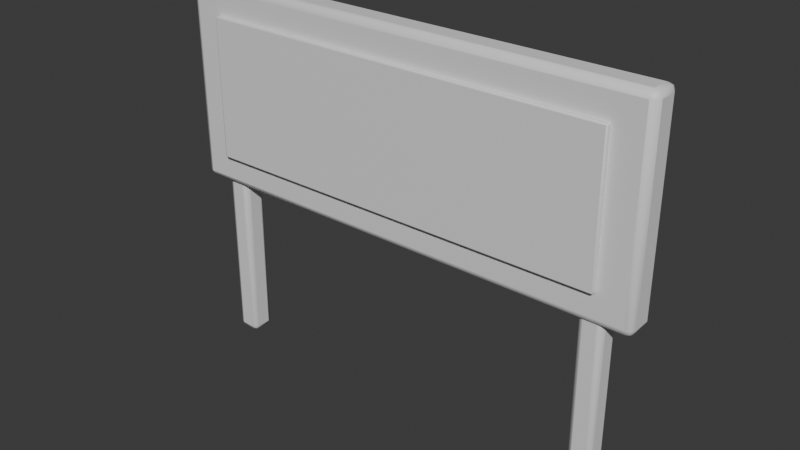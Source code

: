 # Source: OP_NeighborSign.blend  (saved by Blender 5.2.44; exported with 4.5.12 LTS)
import bpy
from mathutils import Matrix  # noqa: F401  (used for matrix-valued properties, if any)

bpy.ops.wm.read_factory_settings(use_empty=True)
scene = bpy.context.scene
scene.name = 'Scene'

# ---- collections
col_collection = bpy.data.collections.new('Collection'); scene.collection.children.link(col_collection)

# ---- materials (node trees are filled in below, after node groups)
mat_op_metal = bpy.data.materials.new('OP_metal')
mat_op_metal.diffuse_color = (0.1, 0.085, 0.075, 1.0)
mat_op_metal.roughness = 0.62
mat_op_cardboard = bpy.data.materials.new('OP_cardboard')
mat_op_cardboard.diffuse_color = (0.48, 0.24, 0.08, 1.0)
mat_op_cardboard.roughness = 0.62
mat_op_dark = bpy.data.materials.new('OP_dark')
mat_op_dark.diffuse_color = (0.012, 0.016, 0.018, 1.0)
mat_op_dark.roughness = 0.62

# ---- material node trees
mat_op_metal.use_nodes = True; mat_op_metal.node_tree.nodes.clear()
_N = mat_op_metal.node_tree.nodes; _L = mat_op_metal.node_tree.links
n0 = _N.new('ShaderNodeBsdfPrincipled'); n0.name = 'Principled BSDF'; n0.location = (-200, 100)
n0.inputs[10].default_value = 0.005
n1 = _N.new('ShaderNodeOutputMaterial'); n1.name = 'Material Output'; n1.location = (200, 100)
_L.new(n0.outputs[0], n1.inputs[0])
n1.is_active_output = True
mat_op_cardboard.use_nodes = True; mat_op_cardboard.node_tree.nodes.clear()
_N = mat_op_cardboard.node_tree.nodes; _L = mat_op_cardboard.node_tree.links
n0 = _N.new('ShaderNodeBsdfPrincipled'); n0.name = 'Principled BSDF'; n0.location = (-200, 100)
n0.inputs[10].default_value = 0.005
n1 = _N.new('ShaderNodeOutputMaterial'); n1.name = 'Material Output'; n1.location = (200, 100)
_L.new(n0.outputs[0], n1.inputs[0])
n1.is_active_output = True
mat_op_dark.use_nodes = True; mat_op_dark.node_tree.nodes.clear()
_N = mat_op_dark.node_tree.nodes; _L = mat_op_dark.node_tree.links
n0 = _N.new('ShaderNodeBsdfPrincipled'); n0.name = 'Principled BSDF'; n0.location = (-200, 100)
n0.inputs[10].default_value = 0.005
n1 = _N.new('ShaderNodeOutputMaterial'); n1.name = 'Material Output'; n1.location = (200, 100)
_L.new(n0.outputs[0], n1.inputs[0])
n1.is_active_output = True

# ---- world
world_world = bpy.data.worlds.new('World'); scene.world = world_world
world_world.use_nodes = True; world_world.node_tree.nodes.clear()
_N = world_world.node_tree.nodes; _L = world_world.node_tree.links
n0 = _N.new('ShaderNodeOutputWorld'); n0.name = 'World Output'; n0.location = (200, 100)
n1 = _N.new('ShaderNodeBackground'); n1.name = 'Background'; n1.location = (-200, 100)
n1.inputs[0].default_value = (0.05088, 0.05088, 0.05088, 1.0)
_L.new(n1.outputs[0], n0.inputs[0])
n0.is_active_output = True
world_world.color = (0.05088, 0.05088, 0.05088)
world_world.sun_shadow_jitter_overblur = 0.0

# ---- meshes
me_cube = bpy.data.meshes.new('Cube')
me_cube.from_pydata([(-0.05, -0.05, -0.72), (-0.05, -0.05, 0.72), (-0.05, 0.05, -0.72), (-0.05, 0.05, 0.72), (0.05, -0.05, -0.72), (0.05, -0.05, 0.72), (0.05, 0.05, -0.72), (0.05, 0.05, 0.72)], [], [(0, 1, 3, 2), (2, 3, 7, 6), (6, 7, 5, 4), (4, 5, 1, 0), (2, 6, 4, 0), (7, 3, 1, 5)])
me_cube.polygons.foreach_set('use_smooth', [True] * 6)
_k = set([(0, 1), (0, 2), (0, 4), (1, 3), (1, 5), (2, 3), (2, 6), (3, 7), (4, 5), (4, 6), (5, 7), (6, 7)])
me_cube.attributes.new('sharp_edge', 'BOOLEAN', 'EDGE').data.foreach_set('value', [ (min(e.vertices), max(e.vertices)) in _k for e in me_cube.edges])
_uv = me_cube.uv_layers.new(name='UVMap')
_uv.uv.foreach_set('vector', [0.375, 0.0, 0.625, 0.0, 0.625, 0.25, 0.375, 0.25, 0.375, 0.25, 0.625, 0.25, 0.625, 0.5, 0.375, 0.5, 0.375, 0.5, 0.625, 0.5, 0.625, 0.75, 0.375, 0.75, 0.375, 0.75, 0.625, 0.75, 0.625, 1.0, 0.375, 1.0, 0.125, 0.5, 0.375, 0.5, 0.375, 0.75, 0.125, 0.75, 0.625, 0.5, 0.875, 0.5, 0.875, 0.75, 0.625, 0.75])
me_cube.materials.append(mat_op_metal)
me_cube.update()
me_cube_001 = bpy.data.meshes.new('Cube.001')
me_cube_001.from_pydata([(-0.05, -0.05, -0.72), (-0.05, -0.05, 0.72), (-0.05, 0.05, -0.72), (-0.05, 0.05, 0.72), (0.05, -0.05, -0.72), (0.05, -0.05, 0.72), (0.05, 0.05, -0.72), (0.05, 0.05, 0.72)], [], [(0, 1, 3, 2), (2, 3, 7, 6), (6, 7, 5, 4), (4, 5, 1, 0), (2, 6, 4, 0), (7, 3, 1, 5)])
me_cube_001.polygons.foreach_set('use_smooth', [True] * 6)
_k = set([(0, 1), (0, 2), (0, 4), (1, 3), (1, 5), (2, 3), (2, 6), (3, 7), (4, 5), (4, 6), (5, 7), (6, 7)])
me_cube_001.attributes.new('sharp_edge', 'BOOLEAN', 'EDGE').data.foreach_set('value', [ (min(e.vertices), max(e.vertices)) in _k for e in me_cube_001.edges])
_uv = me_cube_001.uv_layers.new(name='UVMap')
_uv.uv.foreach_set('vector', [0.375, 0.0, 0.625, 0.0, 0.625, 0.25, 0.375, 0.25, 0.375, 0.25, 0.625, 0.25, 0.625, 0.5, 0.375, 0.5, 0.375, 0.5, 0.625, 0.5, 0.625, 0.75, 0.375, 0.75, 0.375, 0.75, 0.625, 0.75, 0.625, 1.0, 0.375, 1.0, 0.125, 0.5, 0.375, 0.5, 0.375, 0.75, 0.125, 0.75, 0.625, 0.5, 0.875, 0.5, 0.875, 0.75, 0.625, 0.75])
me_cube_001.materials.append(mat_op_metal)
me_cube_001.update()
me_cube_002 = bpy.data.meshes.new('Cube.002')
me_cube_002.from_pydata([(-1.025, -0.065, -0.43), (-1.025, -0.065, 0.43), (-1.025, 0.065, -0.43), (-1.025, 0.065, 0.43), (1.025, -0.065, -0.43), (1.025, -0.065, 0.43), (1.025, 0.065, -0.43), (1.025, 0.065, 0.43)], [], [(0, 1, 3, 2), (2, 3, 7, 6), (6, 7, 5, 4), (4, 5, 1, 0), (2, 6, 4, 0), (7, 3, 1, 5)])
me_cube_002.polygons.foreach_set('use_smooth', [True] * 6)
_k = set([(0, 1), (0, 2), (0, 4), (1, 3), (1, 5), (2, 3), (2, 6), (3, 7), (4, 5), (4, 6), (5, 7), (6, 7)])
me_cube_002.attributes.new('sharp_edge', 'BOOLEAN', 'EDGE').data.foreach_set('value', [ (min(e.vertices), max(e.vertices)) in _k for e in me_cube_002.edges])
_uv = me_cube_002.uv_layers.new(name='UVMap')
_uv.uv.foreach_set('vector', [0.375, 0.0, 0.625, 0.0, 0.625, 0.25, 0.375, 0.25, 0.375, 0.25, 0.625, 0.25, 0.625, 0.5, 0.375, 0.5, 0.375, 0.5, 0.625, 0.5, 0.625, 0.75, 0.375, 0.75, 0.375, 0.75, 0.625, 0.75, 0.625, 1.0, 0.375, 1.0, 0.125, 0.5, 0.375, 0.5, 0.375, 0.75, 0.125, 0.75, 0.625, 0.5, 0.875, 0.5, 0.875, 0.75, 0.625, 0.75])
me_cube_002.materials.append(mat_op_cardboard)
me_cube_002.update()
me_cube_003 = bpy.data.meshes.new('Cube.003')
me_cube_003.from_pydata([(-0.88, -0.0125, -0.3), (-0.88, -0.0125, 0.3), (-0.88, 0.0125, -0.3), (-0.88, 0.0125, 0.3), (0.88, -0.0125, -0.3), (0.88, -0.0125, 0.3), (0.88, 0.0125, -0.3), (0.88, 0.0125, 0.3)], [], [(0, 1, 3, 2), (2, 3, 7, 6), (6, 7, 5, 4), (4, 5, 1, 0), (2, 6, 4, 0), (7, 3, 1, 5)])
me_cube_003.polygons.foreach_set('use_smooth', [True] * 6)
_k = set([(0, 1), (0, 2), (0, 4), (1, 3), (1, 5), (2, 3), (2, 6), (3, 7), (4, 5), (4, 6), (5, 7), (6, 7)])
me_cube_003.attributes.new('sharp_edge', 'BOOLEAN', 'EDGE').data.foreach_set('value', [ (min(e.vertices), max(e.vertices)) in _k for e in me_cube_003.edges])
_uv = me_cube_003.uv_layers.new(name='UVMap')
_uv.uv.foreach_set('vector', [0.375, 0.0, 0.625, 0.0, 0.625, 0.25, 0.375, 0.25, 0.375, 0.25, 0.625, 0.25, 0.625, 0.5, 0.375, 0.5, 0.375, 0.5, 0.625, 0.5, 0.625, 0.75, 0.375, 0.75, 0.375, 0.75, 0.625, 0.75, 0.625, 1.0, 0.375, 1.0, 0.125, 0.5, 0.375, 0.5, 0.375, 0.75, 0.125, 0.75, 0.625, 0.5, 0.875, 0.5, 0.875, 0.75, 0.625, 0.75])
me_cube_003.materials.append(mat_op_dark)
me_cube_003.update()

# ---- objects
ob_neighborsign = bpy.data.objects.new('NeighborSign', None)
ob_post = bpy.data.objects.new('Post', me_cube)
ob_post_001 = bpy.data.objects.new('Post.001', me_cube_001)
ob_modestsign = bpy.data.objects.new('ModestSign', me_cube_002)
ob_inset = bpy.data.objects.new('Inset', me_cube_003)

# ---- transforms, parenting, visibility, modifiers, constraints
ob_neighborsign.location = (0.0, 0.0, 0.0)
ob_post.parent = ob_neighborsign
ob_post.location = (-0.86, 0.0, 0.72)
_m = ob_post.modifiers.new('Soft toy bevel', 'BEVEL')
_m.width = 0.022
_m.width_pct = 0.022
_m.segments = 2
ob_post_001.parent = ob_neighborsign
ob_post_001.location = (0.86, 0.0, 0.72)
_m = ob_post_001.modifiers.new('Soft toy bevel', 'BEVEL')
_m.width = 0.022
_m.width_pct = 0.022
_m.segments = 2
ob_modestsign.parent = ob_neighborsign
ob_modestsign.location = (0.0, 0.0, 1.15)
_m = ob_modestsign.modifiers.new('Soft toy bevel', 'BEVEL')
_m.width = 0.0286
_m.width_pct = 0.0286
_m.segments = 2
ob_inset.parent = ob_neighborsign
ob_inset.location = (0.0, -0.075, 1.15)
_m = ob_inset.modifiers.new('Soft toy bevel', 'BEVEL')
_m.width = 0.0055
_m.width_pct = 0.0055
_m.segments = 2

# ---- collection membership
col_collection.objects.link(ob_neighborsign)
col_collection.objects.link(ob_post)
col_collection.objects.link(ob_post_001)
col_collection.objects.link(ob_modestsign)
col_collection.objects.link(ob_inset)

# ---- scene / render settings (as saved in the file)
scene.frame_start = 1; scene.frame_end = 250; scene.frame_set(1)
scene.render.engine = 'BLENDER_EEVEE_NEXT'
scene.render.bake_bias = 0.0
scene.render.bake_samples = 0
scene.render.compositor_device = 'GPU'
scene.eevee.use_volume_custom_range = False
scene.eevee.fast_gi_thickness_near = 0.1
scene.eevee.fast_gi_thickness_far = 0.0
scene.eevee.ray_tracing_options.screen_trace_thickness = 0.1
bpy.context.view_layer.update()

# ---- added for rendering (the .blend has no active camera and no usable light): camera, sun
cam_auto = bpy.data.cameras.new('AutoCamera')
cam_auto.lens = 50.0
cam_auto.sensor_width = 36.0
cam_auto.clip_end = 1000.0
ob_auto_camera = bpy.data.objects.new('AutoCamera', cam_auto)
scene.collection.objects.link(ob_auto_camera)
ob_auto_camera.location = (2.39884, -2.88986, 2.70907)
ob_auto_camera.rotation_euler = (1.09748, -7.21219e-08, 0.694738)
scene.camera = ob_auto_camera
light_auto_sun = bpy.data.lights.new('AutoSun', 'SUN')
light_auto_sun.energy = 3.0
light_auto_sun.angle = 0.0523599
ob_auto_sun = bpy.data.objects.new('AutoSun', light_auto_sun)
scene.collection.objects.link(ob_auto_sun)
ob_auto_sun.rotation_euler = (0.872665, 0.174533, 0.523599)
bpy.context.view_layer.update()
